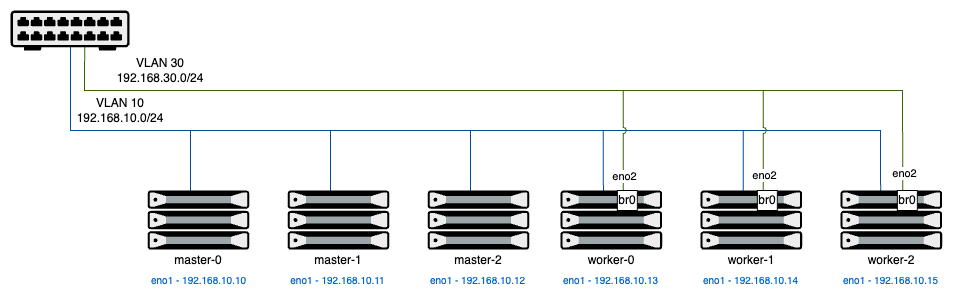

The diagram above was exported from draw.io. Its source (the exported page's mxGraphModel, read from the mxfile embedded in the PNG):
<mxGraphModel dx="1203" dy="730" grid="1" gridSize="10" guides="1" tooltips="1" connect="1" arrows="1" fold="1" page="1" pageScale="1" pageWidth="850" pageHeight="1100" math="0" shadow="0">
  <root>
    <mxCell id="0" />
    <mxCell id="1" parent="0" />
    <mxCell id="a3h2TbXKX3AeTip9Hy8J-18" value="VLAN 10&lt;div&gt;192.168.10.0/24&lt;/div&gt;" style="text;strokeColor=none;align=center;fillColor=none;html=1;verticalAlign=middle;whiteSpace=wrap;rounded=0;" parent="1" vertex="1">
      <mxGeometry x="129.99999999999997" y="440" width="80" height="40" as="geometry" />
    </mxCell>
    <mxCell id="a3h2TbXKX3AeTip9Hy8J-20" value="VLAN 30&lt;div&gt;192.168.30.0/24&lt;/div&gt;" style="text;strokeColor=none;align=center;fillColor=none;html=1;verticalAlign=middle;whiteSpace=wrap;rounded=0;" parent="1" vertex="1">
      <mxGeometry x="170" y="400" width="80" height="40" as="geometry" />
    </mxCell>
    <mxCell id="a3h2TbXKX3AeTip9Hy8J-51" value="" style="edgeStyle=none;orthogonalLoop=1;jettySize=auto;html=1;rounded=0;endArrow=none;startFill=0;strokeColor=#004C99;exitX=0.395;exitY=0.026;exitDx=0;exitDy=0;exitPerimeter=0;" parent="1" edge="1" source="a3h2TbXKX3AeTip9Hy8J-81">
      <mxGeometry width="80" relative="1" as="geometry">
        <mxPoint x="940" y="480" as="sourcePoint" />
        <mxPoint x="120" y="395" as="targetPoint" />
        <Array as="points">
          <mxPoint x="930" y="480" />
          <mxPoint x="120" y="480" />
        </Array>
      </mxGeometry>
    </mxCell>
    <mxCell id="a3h2TbXKX3AeTip9Hy8J-60" value="" style="edgeStyle=none;orthogonalLoop=1;jettySize=auto;html=1;rounded=0;endArrow=none;startFill=0;strokeColor=#336600;exitX=0.613;exitY=0.01;exitDx=0;exitDy=0;exitPerimeter=0;entryX=0.623;entryY=0.871;entryDx=0;entryDy=0;entryPerimeter=0;" parent="1" target="a3h2TbXKX3AeTip9Hy8J-3" edge="1" source="a3h2TbXKX3AeTip9Hy8J-81">
      <mxGeometry width="80" relative="1" as="geometry">
        <mxPoint x="960" y="440" as="sourcePoint" />
        <mxPoint x="257.2754" y="394.76" as="targetPoint" />
        <Array as="points">
          <mxPoint x="952" y="440" />
          <mxPoint x="134" y="440" />
        </Array>
      </mxGeometry>
    </mxCell>
    <mxCell id="uDjVmIgsFt5MwnhTjb-Z-7" value="eno2" style="edgeLabel;html=1;align=center;verticalAlign=middle;resizable=0;points=[];" vertex="1" connectable="0" parent="a3h2TbXKX3AeTip9Hy8J-60">
      <mxGeometry x="-0.962" y="-1" relative="1" as="geometry">
        <mxPoint as="offset" />
      </mxGeometry>
    </mxCell>
    <mxCell id="a3h2TbXKX3AeTip9Hy8J-61" value="" style="fillColorStyles=neutralFill;neutralFill=#9DA6A8;shape=mxgraph.networks2.icon;aspect=fixed;fillColor=#EDEDED;strokeColor=#000000;gradientColor=#5B6163;network2IconShadow=1;network2bgFillColor=none;network2Icon=mxgraph.networks2.server;network2IconW=1.0001;network2IconH=0.5812;" parent="1" vertex="1">
      <mxGeometry x="197.14" y="540" width="101.63" height="59.06" as="geometry" />
    </mxCell>
    <mxCell id="a3h2TbXKX3AeTip9Hy8J-62" value="" style="fillColorStyles=neutralFill;neutralFill=#9DA6A8;shape=mxgraph.networks2.icon;aspect=fixed;fillColor=#EDEDED;strokeColor=#000000;gradientColor=#5B6163;network2IconShadow=1;network2bgFillColor=none;network2Icon=mxgraph.networks2.server;network2IconW=1.0001;network2IconH=0.5812;" parent="1" vertex="1">
      <mxGeometry x="337.14" y="540" width="101.63" height="59.06" as="geometry" />
    </mxCell>
    <mxCell id="a3h2TbXKX3AeTip9Hy8J-63" value="" style="fillColorStyles=neutralFill;neutralFill=#9DA6A8;shape=mxgraph.networks2.icon;aspect=fixed;fillColor=#EDEDED;strokeColor=#000000;gradientColor=#5B6163;network2IconShadow=1;network2bgFillColor=none;network2Icon=mxgraph.networks2.server;network2IconW=1.0001;network2IconH=0.5812;" parent="1" vertex="1">
      <mxGeometry x="477.14" y="540" width="101.63" height="59.06" as="geometry" />
    </mxCell>
    <mxCell id="a3h2TbXKX3AeTip9Hy8J-64" value="" style="edgeStyle=none;orthogonalLoop=1;jettySize=auto;html=1;rounded=0;endArrow=none;startFill=0;strokeColor=#004C99;entryX=0.197;entryY=0;entryDx=0;entryDy=0;entryPerimeter=0;jumpStyle=none;" parent="1" edge="1">
      <mxGeometry width="80" relative="1" as="geometry">
        <mxPoint x="240" y="480" as="sourcePoint" />
        <mxPoint x="240.0211099999998" y="540" as="targetPoint" />
        <Array as="points">
          <mxPoint x="240" y="510" />
        </Array>
      </mxGeometry>
    </mxCell>
    <mxCell id="a3h2TbXKX3AeTip9Hy8J-66" value="" style="edgeStyle=none;orthogonalLoop=1;jettySize=auto;html=1;rounded=0;endArrow=none;startFill=0;strokeColor=#004C99;entryX=0.197;entryY=0;entryDx=0;entryDy=0;entryPerimeter=0;" parent="1" edge="1">
      <mxGeometry width="80" relative="1" as="geometry">
        <mxPoint x="380" y="480" as="sourcePoint" />
        <mxPoint x="380" y="540" as="targetPoint" />
        <Array as="points">
          <mxPoint x="380" y="510" />
        </Array>
      </mxGeometry>
    </mxCell>
    <mxCell id="a3h2TbXKX3AeTip9Hy8J-68" value="" style="edgeStyle=none;orthogonalLoop=1;jettySize=auto;html=1;rounded=0;endArrow=none;startFill=0;strokeColor=#004C99;entryX=0.197;entryY=0;entryDx=0;entryDy=0;entryPerimeter=0;" parent="1" edge="1">
      <mxGeometry width="80" relative="1" as="geometry">
        <mxPoint x="520" y="480" as="sourcePoint" />
        <mxPoint x="520" y="540" as="targetPoint" />
        <Array as="points">
          <mxPoint x="520" y="510" />
        </Array>
      </mxGeometry>
    </mxCell>
    <mxCell id="a3h2TbXKX3AeTip9Hy8J-79" value="" style="fillColorStyles=neutralFill;neutralFill=#9DA6A8;shape=mxgraph.networks2.icon;aspect=fixed;fillColor=#EDEDED;strokeColor=#000000;gradientColor=#5B6163;network2IconShadow=1;network2bgFillColor=none;network2Icon=mxgraph.networks2.server;network2IconW=1.0001;network2IconH=0.5812;" parent="1" vertex="1">
      <mxGeometry x="610" y="540" width="101.63" height="59.06" as="geometry" />
    </mxCell>
    <mxCell id="a3h2TbXKX3AeTip9Hy8J-80" value="" style="fillColorStyles=neutralFill;neutralFill=#9DA6A8;shape=mxgraph.networks2.icon;aspect=fixed;fillColor=#EDEDED;strokeColor=#000000;gradientColor=#5B6163;network2IconShadow=1;network2bgFillColor=none;network2Icon=mxgraph.networks2.server;network2IconW=1.0001;network2IconH=0.5812;" parent="1" vertex="1">
      <mxGeometry x="750" y="540" width="101.63" height="59.06" as="geometry" />
    </mxCell>
    <mxCell id="a3h2TbXKX3AeTip9Hy8J-81" value="" style="fillColorStyles=neutralFill;neutralFill=#9DA6A8;shape=mxgraph.networks2.icon;aspect=fixed;fillColor=#EDEDED;strokeColor=#000000;gradientColor=#5B6163;network2IconShadow=1;network2bgFillColor=none;network2Icon=mxgraph.networks2.server;network2IconW=1.0001;network2IconH=0.5812;" parent="1" vertex="1">
      <mxGeometry x="890" y="540" width="101.63" height="59.06" as="geometry" />
    </mxCell>
    <mxCell id="a3h2TbXKX3AeTip9Hy8J-82" value="" style="edgeStyle=none;orthogonalLoop=1;jettySize=auto;html=1;rounded=0;endArrow=none;startFill=0;strokeColor=#004C99;entryX=0.197;entryY=0;entryDx=0;entryDy=0;entryPerimeter=0;" parent="1" edge="1">
      <mxGeometry width="80" relative="1" as="geometry">
        <mxPoint x="652.86" y="480" as="sourcePoint" />
        <mxPoint x="652.8811099999998" y="540" as="targetPoint" />
        <Array as="points">
          <mxPoint x="652.86" y="510" />
        </Array>
      </mxGeometry>
    </mxCell>
    <mxCell id="a3h2TbXKX3AeTip9Hy8J-83" value="" style="edgeStyle=none;orthogonalLoop=1;jettySize=auto;html=1;rounded=0;endArrow=none;startFill=0;strokeColor=#336600;jumpStyle=arc;" parent="1" edge="1">
      <mxGeometry width="80" relative="1" as="geometry">
        <mxPoint x="672.86" y="440" as="sourcePoint" />
        <mxPoint x="672.86" y="540" as="targetPoint" />
        <Array as="points">
          <mxPoint x="672.86" y="460" />
        </Array>
      </mxGeometry>
    </mxCell>
    <mxCell id="uDjVmIgsFt5MwnhTjb-Z-5" value="eno2" style="edgeLabel;html=1;align=center;verticalAlign=middle;resizable=0;points=[];" vertex="1" connectable="0" parent="a3h2TbXKX3AeTip9Hy8J-83">
      <mxGeometry x="0.7143" y="1" relative="1" as="geometry">
        <mxPoint as="offset" />
      </mxGeometry>
    </mxCell>
    <mxCell id="a3h2TbXKX3AeTip9Hy8J-84" value="" style="edgeStyle=none;orthogonalLoop=1;jettySize=auto;html=1;rounded=0;endArrow=none;startFill=0;strokeColor=#004C99;entryX=0.197;entryY=0;entryDx=0;entryDy=0;entryPerimeter=0;" parent="1" edge="1">
      <mxGeometry width="80" relative="1" as="geometry">
        <mxPoint x="792.86" y="480" as="sourcePoint" />
        <mxPoint x="792.86" y="540" as="targetPoint" />
        <Array as="points">
          <mxPoint x="792.86" y="510" />
        </Array>
      </mxGeometry>
    </mxCell>
    <mxCell id="a3h2TbXKX3AeTip9Hy8J-85" value="" style="edgeStyle=none;orthogonalLoop=1;jettySize=auto;html=1;rounded=0;endArrow=none;startFill=0;strokeColor=#336600;entryX=0.813;entryY=-0.013;entryDx=0;entryDy=0;entryPerimeter=0;jumpStyle=arc;" parent="1" edge="1">
      <mxGeometry width="80" relative="1" as="geometry">
        <mxPoint x="812.86" y="440" as="sourcePoint" />
        <mxPoint x="812.86" y="540" as="targetPoint" />
        <Array as="points">
          <mxPoint x="812.86" y="461" />
        </Array>
      </mxGeometry>
    </mxCell>
    <mxCell id="uDjVmIgsFt5MwnhTjb-Z-6" value="eno2" style="edgeLabel;html=1;align=center;verticalAlign=middle;resizable=0;points=[];" vertex="1" connectable="0" parent="a3h2TbXKX3AeTip9Hy8J-85">
      <mxGeometry x="0.6914" y="1" relative="1" as="geometry">
        <mxPoint as="offset" />
      </mxGeometry>
    </mxCell>
    <mxCell id="a3h2TbXKX3AeTip9Hy8J-88" value="master-0" style="text;strokeColor=none;align=center;fillColor=none;html=1;verticalAlign=middle;whiteSpace=wrap;rounded=0;" parent="1" vertex="1">
      <mxGeometry x="221.92999999999998" y="599.06" width="52.05" height="20.94" as="geometry" />
    </mxCell>
    <mxCell id="a3h2TbXKX3AeTip9Hy8J-89" value="master-1" style="text;strokeColor=none;align=center;fillColor=none;html=1;verticalAlign=middle;whiteSpace=wrap;rounded=0;" parent="1" vertex="1">
      <mxGeometry x="361.92999999999995" y="599.06" width="52.05" height="20.94" as="geometry" />
    </mxCell>
    <mxCell id="a3h2TbXKX3AeTip9Hy8J-90" value="master-2" style="text;strokeColor=none;align=center;fillColor=none;html=1;verticalAlign=middle;whiteSpace=wrap;rounded=0;" parent="1" vertex="1">
      <mxGeometry x="501.92999999999995" y="599.06" width="52.05" height="20.94" as="geometry" />
    </mxCell>
    <mxCell id="a3h2TbXKX3AeTip9Hy8J-91" value="worker-0" style="text;strokeColor=none;align=center;fillColor=none;html=1;verticalAlign=middle;whiteSpace=wrap;rounded=0;" parent="1" vertex="1">
      <mxGeometry x="634.79" y="599.06" width="52.05" height="20.94" as="geometry" />
    </mxCell>
    <mxCell id="a3h2TbXKX3AeTip9Hy8J-92" value="worker-1" style="text;strokeColor=none;align=center;fillColor=none;html=1;verticalAlign=middle;whiteSpace=wrap;rounded=0;" parent="1" vertex="1">
      <mxGeometry x="774.79" y="599.06" width="52.05" height="20.94" as="geometry" />
    </mxCell>
    <mxCell id="a3h2TbXKX3AeTip9Hy8J-93" value="worker-2" style="text;strokeColor=none;align=center;fillColor=none;html=1;verticalAlign=middle;whiteSpace=wrap;rounded=0;" parent="1" vertex="1">
      <mxGeometry x="914.79" y="599.06" width="52.05" height="20.94" as="geometry" />
    </mxCell>
    <mxCell id="a3h2TbXKX3AeTip9Hy8J-94" value="&lt;font style=&quot;color: rgb(0, 102, 204); font-size: 10px;&quot;&gt;&lt;font style=&quot;&quot;&gt;eno1 -&amp;nbsp;&lt;/font&gt;&lt;span style=&quot;background-color: transparent;&quot;&gt;192.168.10.10&lt;/span&gt;&lt;/font&gt;" style="text;strokeColor=none;align=center;fillColor=none;html=1;verticalAlign=middle;whiteSpace=wrap;rounded=0;" parent="1" vertex="1">
      <mxGeometry x="197.14" y="620" width="102.86" height="20" as="geometry" />
    </mxCell>
    <mxCell id="a3h2TbXKX3AeTip9Hy8J-117" value="&lt;font style=&quot;color: rgb(0, 102, 204); font-size: 10px;&quot;&gt;&lt;font style=&quot;&quot;&gt;eno1 -&amp;nbsp;&lt;/font&gt;&lt;span style=&quot;background-color: transparent;&quot;&gt;192.168.10.11&lt;/span&gt;&lt;/font&gt;" style="text;strokeColor=none;align=center;fillColor=none;html=1;verticalAlign=middle;whiteSpace=wrap;rounded=0;" parent="1" vertex="1">
      <mxGeometry x="336.30999999999995" y="620" width="102.86" height="20" as="geometry" />
    </mxCell>
    <mxCell id="a3h2TbXKX3AeTip9Hy8J-119" value="&lt;font style=&quot;color: rgb(0, 102, 204); font-size: 10px;&quot;&gt;&lt;font style=&quot;&quot;&gt;eno1 -&amp;nbsp;&lt;/font&gt;&lt;span style=&quot;background-color: transparent;&quot;&gt;192.168.10.12&lt;/span&gt;&lt;/font&gt;" style="text;strokeColor=none;align=center;fillColor=none;html=1;verticalAlign=middle;whiteSpace=wrap;rounded=0;" parent="1" vertex="1">
      <mxGeometry x="476.31" y="620" width="102.86" height="20" as="geometry" />
    </mxCell>
    <mxCell id="a3h2TbXKX3AeTip9Hy8J-121" value="&lt;font style=&quot;color: rgb(0, 102, 204); font-size: 10px;&quot;&gt;&lt;font style=&quot;&quot;&gt;eno1 -&amp;nbsp;&lt;/font&gt;&lt;span style=&quot;background-color: transparent;&quot;&gt;192.168.10.13&lt;/span&gt;&lt;/font&gt;" style="text;strokeColor=none;align=center;fillColor=none;html=1;verticalAlign=middle;whiteSpace=wrap;rounded=0;" parent="1" vertex="1">
      <mxGeometry x="609.17" y="620" width="102.86" height="20" as="geometry" />
    </mxCell>
    <mxCell id="a3h2TbXKX3AeTip9Hy8J-123" value="&lt;font style=&quot;color: rgb(0, 102, 204); font-size: 10px;&quot;&gt;&lt;font style=&quot;&quot;&gt;eno1 -&amp;nbsp;&lt;/font&gt;&lt;span style=&quot;background-color: transparent;&quot;&gt;192.168.10.14&lt;/span&gt;&lt;/font&gt;" style="text;strokeColor=none;align=center;fillColor=none;html=1;verticalAlign=middle;whiteSpace=wrap;rounded=0;" parent="1" vertex="1">
      <mxGeometry x="749.17" y="620" width="102.86" height="20" as="geometry" />
    </mxCell>
    <mxCell id="a3h2TbXKX3AeTip9Hy8J-125" value="&lt;font style=&quot;color: rgb(0, 102, 204); font-size: 10px;&quot;&gt;&lt;font style=&quot;&quot;&gt;eno1 -&amp;nbsp;&lt;/font&gt;&lt;span style=&quot;background-color: transparent;&quot;&gt;192.168.10.15&lt;/span&gt;&lt;/font&gt;" style="text;strokeColor=none;align=center;fillColor=none;html=1;verticalAlign=middle;whiteSpace=wrap;rounded=0;" parent="1" vertex="1">
      <mxGeometry x="889.17" y="620" width="102.86" height="20" as="geometry" />
    </mxCell>
    <mxCell id="a3h2TbXKX3AeTip9Hy8J-3" value="" style="shape=mxgraph.networks2.icon;aspect=fixed;fillColor=#EDEDED;strokeColor=#000000;gradientColor=#5B6163;network2IconShadow=1;network2bgFillColor=none;network2Icon=mxgraph.networks2.patch_panel;network2IconXOffset=0.0001;network2IconYOffset=-0.0211;network2IconW=1;network2IconH=0.3359;" parent="1" vertex="1">
      <mxGeometry x="59.99999999999994" y="360" width="119.08" height="40" as="geometry" />
    </mxCell>
    <mxCell id="uDjVmIgsFt5MwnhTjb-Z-2" value="br0" style="whiteSpace=wrap;html=1;aspect=fixed;" vertex="1" parent="1">
      <mxGeometry x="666.84" y="540" width="20" height="20" as="geometry" />
    </mxCell>
    <mxCell id="uDjVmIgsFt5MwnhTjb-Z-3" value="br0" style="whiteSpace=wrap;html=1;aspect=fixed;" vertex="1" parent="1">
      <mxGeometry x="806.84" y="540" width="20" height="20" as="geometry" />
    </mxCell>
    <mxCell id="uDjVmIgsFt5MwnhTjb-Z-4" value="br0" style="whiteSpace=wrap;html=1;aspect=fixed;" vertex="1" parent="1">
      <mxGeometry x="946.84" y="540" width="20" height="20" as="geometry" />
    </mxCell>
  </root>
</mxGraphModel>